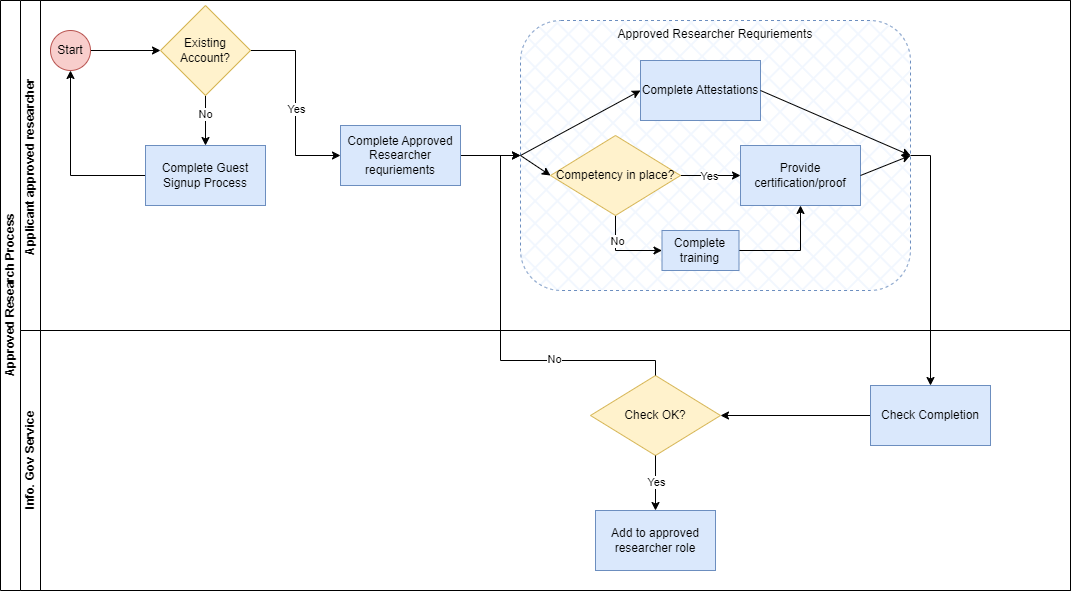

The diagram above was exported from draw.io. Its source (the exported page's mxGraphModel, read from the mxfile embedded in the PNG):
<mxGraphModel dx="765" dy="845" grid="1" gridSize="10" guides="1" tooltips="1" connect="1" arrows="1" fold="1" page="1" pageScale="1" pageWidth="827" pageHeight="1169" math="0" shadow="0">
  <root>
    <mxCell id="kiwthzwsqCHZ6suBcq-5-0" />
    <mxCell id="kiwthzwsqCHZ6suBcq-5-1" parent="kiwthzwsqCHZ6suBcq-5-0" />
    <mxCell id="kiwthzwsqCHZ6suBcq-5-2" value="Approved Research Process" style="swimlane;html=1;childLayout=stackLayout;resizeParent=1;resizeParentMax=0;horizontal=0;startSize=20;horizontalStack=0;" parent="kiwthzwsqCHZ6suBcq-5-1" vertex="1">
      <mxGeometry x="340" y="270" width="1070" height="590" as="geometry" />
    </mxCell>
    <mxCell id="kiwthzwsqCHZ6suBcq-5-3" value="Applicant approved researcher&amp;nbsp;" style="swimlane;html=1;startSize=20;horizontal=0;" parent="kiwthzwsqCHZ6suBcq-5-2" vertex="1">
      <mxGeometry x="20" width="1050" height="330" as="geometry" />
    </mxCell>
    <mxCell id="kiwthzwsqCHZ6suBcq-5-5" value="" style="edgeStyle=orthogonalEdgeStyle;rounded=0;orthogonalLoop=1;jettySize=auto;html=1;" parent="kiwthzwsqCHZ6suBcq-5-3" source="kiwthzwsqCHZ6suBcq-5-6" target="kiwthzwsqCHZ6suBcq-5-9" edge="1">
      <mxGeometry relative="1" as="geometry" />
    </mxCell>
    <mxCell id="kiwthzwsqCHZ6suBcq-5-6" value="Start" style="ellipse;whiteSpace=wrap;html=1;fillColor=#f8cecc;strokeColor=#b85450;" parent="kiwthzwsqCHZ6suBcq-5-3" vertex="1">
      <mxGeometry x="30" y="30" width="40" height="40" as="geometry" />
    </mxCell>
    <mxCell id="80T_xIp1u5p9XOAMnYhI-44" style="edgeStyle=orthogonalEdgeStyle;rounded=0;orthogonalLoop=1;jettySize=auto;html=1;entryX=0.5;entryY=0;entryDx=0;entryDy=0;" parent="kiwthzwsqCHZ6suBcq-5-3" source="kiwthzwsqCHZ6suBcq-5-9" target="kiwthzwsqCHZ6suBcq-5-15" edge="1">
      <mxGeometry relative="1" as="geometry" />
    </mxCell>
    <mxCell id="80T_xIp1u5p9XOAMnYhI-46" value="No" style="edgeLabel;html=1;align=center;verticalAlign=middle;resizable=0;points=[];" parent="80T_xIp1u5p9XOAMnYhI-44" vertex="1" connectable="0">
      <mxGeometry x="-0.3" y="-1" relative="1" as="geometry">
        <mxPoint as="offset" />
      </mxGeometry>
    </mxCell>
    <mxCell id="Oog0y9IHZa8lq5NHcmvW-2" style="edgeStyle=orthogonalEdgeStyle;rounded=0;orthogonalLoop=1;jettySize=auto;html=1;entryX=0;entryY=0.5;entryDx=0;entryDy=0;" parent="kiwthzwsqCHZ6suBcq-5-3" source="kiwthzwsqCHZ6suBcq-5-9" target="80T_xIp1u5p9XOAMnYhI-33" edge="1">
      <mxGeometry relative="1" as="geometry" />
    </mxCell>
    <mxCell id="Oog0y9IHZa8lq5NHcmvW-3" value="Yes" style="edgeLabel;html=1;align=center;verticalAlign=middle;resizable=0;points=[];" parent="Oog0y9IHZa8lq5NHcmvW-2" vertex="1" connectable="0">
      <mxGeometry x="0.0529" relative="1" as="geometry">
        <mxPoint as="offset" />
      </mxGeometry>
    </mxCell>
    <mxCell id="kiwthzwsqCHZ6suBcq-5-9" value="Existing Account?" style="rhombus;whiteSpace=wrap;html=1;fillColor=#fff2cc;strokeColor=#d6b656;" parent="kiwthzwsqCHZ6suBcq-5-3" vertex="1">
      <mxGeometry x="140" y="5" width="90" height="90" as="geometry" />
    </mxCell>
    <mxCell id="80T_xIp1u5p9XOAMnYhI-45" style="edgeStyle=orthogonalEdgeStyle;rounded=0;orthogonalLoop=1;jettySize=auto;html=1;entryX=0.5;entryY=1;entryDx=0;entryDy=0;" parent="kiwthzwsqCHZ6suBcq-5-3" source="kiwthzwsqCHZ6suBcq-5-15" target="kiwthzwsqCHZ6suBcq-5-6" edge="1">
      <mxGeometry relative="1" as="geometry" />
    </mxCell>
    <mxCell id="kiwthzwsqCHZ6suBcq-5-15" value="Complete Guest Signup Process" style="whiteSpace=wrap;html=1;fillColor=#dae8fc;strokeColor=#6c8ebf;" parent="kiwthzwsqCHZ6suBcq-5-3" vertex="1">
      <mxGeometry x="125" y="145" width="120" height="60" as="geometry" />
    </mxCell>
    <mxCell id="Oog0y9IHZa8lq5NHcmvW-5" style="edgeStyle=orthogonalEdgeStyle;rounded=0;orthogonalLoop=1;jettySize=auto;html=1;" parent="kiwthzwsqCHZ6suBcq-5-3" source="80T_xIp1u5p9XOAMnYhI-33" target="Oog0y9IHZa8lq5NHcmvW-4" edge="1">
      <mxGeometry relative="1" as="geometry" />
    </mxCell>
    <mxCell id="80T_xIp1u5p9XOAMnYhI-33" value="Complete Approved Researcher requriements" style="whiteSpace=wrap;html=1;fillColor=#dae8fc;strokeColor=#6c8ebf;" parent="kiwthzwsqCHZ6suBcq-5-3" vertex="1">
      <mxGeometry x="320" y="125" width="120" height="60" as="geometry" />
    </mxCell>
    <mxCell id="Oog0y9IHZa8lq5NHcmvW-4" value="Approved Researcher Requriements" style="rounded=1;whiteSpace=wrap;html=1;fillColor=#dae8fc;dashed=1;verticalAlign=top;strokeColor=#6c8ebf;fillStyle=cross-hatch;gradientColor=none;" parent="kiwthzwsqCHZ6suBcq-5-3" vertex="1">
      <mxGeometry x="500" y="20" width="390" height="270" as="geometry" />
    </mxCell>
    <mxCell id="80T_xIp1u5p9XOAMnYhI-49" value="Complete Attestations" style="whiteSpace=wrap;html=1;fillColor=#dae8fc;strokeColor=#6c8ebf;" parent="kiwthzwsqCHZ6suBcq-5-3" vertex="1">
      <mxGeometry x="620" y="60" width="120" height="60" as="geometry" />
    </mxCell>
    <mxCell id="Oog0y9IHZa8lq5NHcmvW-8" style="edgeStyle=orthogonalEdgeStyle;rounded=0;orthogonalLoop=1;jettySize=auto;html=1;entryX=0;entryY=0.5;entryDx=0;entryDy=0;" parent="kiwthzwsqCHZ6suBcq-5-3" source="Oog0y9IHZa8lq5NHcmvW-6" target="Oog0y9IHZa8lq5NHcmvW-7" edge="1">
      <mxGeometry relative="1" as="geometry" />
    </mxCell>
    <mxCell id="Oog0y9IHZa8lq5NHcmvW-9" value="Yes" style="edgeLabel;html=1;align=center;verticalAlign=middle;resizable=0;points=[];" parent="Oog0y9IHZa8lq5NHcmvW-8" vertex="1" connectable="0">
      <mxGeometry x="-0.0368" y="2" relative="1" as="geometry">
        <mxPoint y="2" as="offset" />
      </mxGeometry>
    </mxCell>
    <mxCell id="Oog0y9IHZa8lq5NHcmvW-10" style="edgeStyle=orthogonalEdgeStyle;rounded=0;orthogonalLoop=1;jettySize=auto;html=1;entryX=0;entryY=0.5;entryDx=0;entryDy=0;" parent="kiwthzwsqCHZ6suBcq-5-3" source="Oog0y9IHZa8lq5NHcmvW-6" target="Oog0y9IHZa8lq5NHcmvW-0" edge="1">
      <mxGeometry relative="1" as="geometry" />
    </mxCell>
    <mxCell id="Oog0y9IHZa8lq5NHcmvW-12" value="No" style="edgeLabel;html=1;align=center;verticalAlign=middle;resizable=0;points=[];" parent="Oog0y9IHZa8lq5NHcmvW-10" vertex="1" connectable="0">
      <mxGeometry x="0.0191" y="6" relative="1" as="geometry">
        <mxPoint x="-6" y="-4" as="offset" />
      </mxGeometry>
    </mxCell>
    <mxCell id="Oog0y9IHZa8lq5NHcmvW-6" value="Competency in place?" style="rhombus;whiteSpace=wrap;html=1;fillColor=#fff2cc;strokeColor=#d6b656;" parent="kiwthzwsqCHZ6suBcq-5-3" vertex="1">
      <mxGeometry x="530" y="135" width="130" height="80" as="geometry" />
    </mxCell>
    <mxCell id="Oog0y9IHZa8lq5NHcmvW-7" value="Provide certification/proof" style="whiteSpace=wrap;html=1;fillColor=#dae8fc;strokeColor=#6c8ebf;" parent="kiwthzwsqCHZ6suBcq-5-3" vertex="1">
      <mxGeometry x="720" y="145" width="120" height="60" as="geometry" />
    </mxCell>
    <mxCell id="Oog0y9IHZa8lq5NHcmvW-11" style="edgeStyle=orthogonalEdgeStyle;rounded=0;orthogonalLoop=1;jettySize=auto;html=1;" parent="kiwthzwsqCHZ6suBcq-5-3" source="Oog0y9IHZa8lq5NHcmvW-0" target="Oog0y9IHZa8lq5NHcmvW-7" edge="1">
      <mxGeometry relative="1" as="geometry" />
    </mxCell>
    <mxCell id="Oog0y9IHZa8lq5NHcmvW-0" value="Complete training" style="whiteSpace=wrap;html=1;fillColor=#dae8fc;strokeColor=#6c8ebf;" parent="kiwthzwsqCHZ6suBcq-5-3" vertex="1">
      <mxGeometry x="641.5" y="230" width="77" height="40" as="geometry" />
    </mxCell>
    <mxCell id="Oog0y9IHZa8lq5NHcmvW-23" value="" style="endArrow=classic;html=1;rounded=0;exitX=0;exitY=0.5;exitDx=0;exitDy=0;entryX=0;entryY=0.5;entryDx=0;entryDy=0;" parent="kiwthzwsqCHZ6suBcq-5-3" source="Oog0y9IHZa8lq5NHcmvW-4" target="80T_xIp1u5p9XOAMnYhI-49" edge="1">
      <mxGeometry width="50" height="50" relative="1" as="geometry">
        <mxPoint x="690" y="410" as="sourcePoint" />
        <mxPoint x="740" y="360" as="targetPoint" />
      </mxGeometry>
    </mxCell>
    <mxCell id="Oog0y9IHZa8lq5NHcmvW-24" value="" style="endArrow=classic;html=1;rounded=0;exitX=0;exitY=0.5;exitDx=0;exitDy=0;entryX=0;entryY=0.5;entryDx=0;entryDy=0;" parent="kiwthzwsqCHZ6suBcq-5-3" source="Oog0y9IHZa8lq5NHcmvW-4" target="Oog0y9IHZa8lq5NHcmvW-6" edge="1">
      <mxGeometry width="50" height="50" relative="1" as="geometry">
        <mxPoint x="690" y="410" as="sourcePoint" />
        <mxPoint x="530" y="180" as="targetPoint" />
      </mxGeometry>
    </mxCell>
    <mxCell id="Oog0y9IHZa8lq5NHcmvW-27" value="" style="endArrow=classic;html=1;rounded=0;entryX=1;entryY=0.5;entryDx=0;entryDy=0;" parent="kiwthzwsqCHZ6suBcq-5-3" target="Oog0y9IHZa8lq5NHcmvW-4" edge="1">
      <mxGeometry width="50" height="50" relative="1" as="geometry">
        <mxPoint x="740" y="90" as="sourcePoint" />
        <mxPoint x="790" y="40" as="targetPoint" />
      </mxGeometry>
    </mxCell>
    <mxCell id="Oog0y9IHZa8lq5NHcmvW-28" value="" style="endArrow=classic;html=1;rounded=0;exitX=1;exitY=0.5;exitDx=0;exitDy=0;" parent="kiwthzwsqCHZ6suBcq-5-3" source="Oog0y9IHZa8lq5NHcmvW-7" edge="1">
      <mxGeometry width="50" height="50" relative="1" as="geometry">
        <mxPoint x="370" y="280" as="sourcePoint" />
        <mxPoint x="890" y="155" as="targetPoint" />
      </mxGeometry>
    </mxCell>
    <mxCell id="80T_xIp1u5p9XOAMnYhI-22" value="Info. Gov Service" style="swimlane;html=1;startSize=20;horizontal=0;" parent="kiwthzwsqCHZ6suBcq-5-2" vertex="1">
      <mxGeometry x="20" y="330" width="1050" height="260" as="geometry" />
    </mxCell>
    <mxCell id="80T_xIp1u5p9XOAMnYhI-24" value="" style="edgeStyle=orthogonalEdgeStyle;rounded=0;orthogonalLoop=1;jettySize=auto;html=1;" parent="80T_xIp1u5p9XOAMnYhI-22" edge="1">
      <mxGeometry relative="1" as="geometry">
        <mxPoint x="100" y="50.00000000000023" as="targetPoint" />
      </mxGeometry>
    </mxCell>
    <mxCell id="80T_xIp1u5p9XOAMnYhI-26" value="" style="edgeStyle=orthogonalEdgeStyle;rounded=0;orthogonalLoop=1;jettySize=auto;html=1;" parent="80T_xIp1u5p9XOAMnYhI-22" edge="1">
      <mxGeometry relative="1" as="geometry">
        <mxPoint x="224" y="50.00000000000023" as="targetPoint" />
      </mxGeometry>
    </mxCell>
    <mxCell id="80T_xIp1u5p9XOAMnYhI-27" value="" style="edgeStyle=orthogonalEdgeStyle;rounded=0;orthogonalLoop=1;jettySize=auto;html=1;" parent="80T_xIp1u5p9XOAMnYhI-22" edge="1">
      <mxGeometry relative="1" as="geometry">
        <mxPoint x="140" y="90.00000000000023" as="sourcePoint" />
      </mxGeometry>
    </mxCell>
    <mxCell id="80T_xIp1u5p9XOAMnYhI-30" value="" style="edgeStyle=orthogonalEdgeStyle;rounded=0;orthogonalLoop=1;jettySize=auto;html=1;" parent="80T_xIp1u5p9XOAMnYhI-22" edge="1">
      <mxGeometry relative="1" as="geometry">
        <mxPoint x="264" y="90.00000000000023" as="sourcePoint" />
      </mxGeometry>
    </mxCell>
    <mxCell id="80T_xIp1u5p9XOAMnYhI-36" style="edgeStyle=orthogonalEdgeStyle;rounded=0;orthogonalLoop=1;jettySize=auto;html=1;entryX=0;entryY=0.5;entryDx=0;entryDy=0;" parent="80T_xIp1u5p9XOAMnYhI-22" edge="1">
      <mxGeometry relative="1" as="geometry">
        <mxPoint x="718.5" y="180.00000000000023" as="targetPoint" />
      </mxGeometry>
    </mxCell>
    <mxCell id="80T_xIp1u5p9XOAMnYhI-40" style="edgeStyle=orthogonalEdgeStyle;rounded=0;orthogonalLoop=1;jettySize=auto;html=1;entryX=0;entryY=0.5;entryDx=0;entryDy=0;" parent="80T_xIp1u5p9XOAMnYhI-22" edge="1">
      <mxGeometry relative="1" as="geometry">
        <mxPoint x="718.5" y="180.00000000000023" as="targetPoint" />
      </mxGeometry>
    </mxCell>
    <mxCell id="Oog0y9IHZa8lq5NHcmvW-16" style="edgeStyle=orthogonalEdgeStyle;rounded=0;orthogonalLoop=1;jettySize=auto;html=1;entryX=1;entryY=0.5;entryDx=0;entryDy=0;" parent="80T_xIp1u5p9XOAMnYhI-22" source="80T_xIp1u5p9XOAMnYhI-43" target="Oog0y9IHZa8lq5NHcmvW-15" edge="1">
      <mxGeometry relative="1" as="geometry" />
    </mxCell>
    <mxCell id="80T_xIp1u5p9XOAMnYhI-43" value="Check Completion" style="rounded=0;whiteSpace=wrap;html=1;fillColor=#dae8fc;strokeColor=#6c8ebf;" parent="80T_xIp1u5p9XOAMnYhI-22" vertex="1">
      <mxGeometry x="850" y="55" width="120" height="60" as="geometry" />
    </mxCell>
    <mxCell id="Oog0y9IHZa8lq5NHcmvW-15" value="Check OK?" style="rhombus;whiteSpace=wrap;html=1;fillColor=#fff2cc;strokeColor=#d6b656;" parent="80T_xIp1u5p9XOAMnYhI-22" vertex="1">
      <mxGeometry x="570" y="45" width="130" height="80" as="geometry" />
    </mxCell>
    <mxCell id="Oog0y9IHZa8lq5NHcmvW-17" value="Add to approved researcher role" style="rounded=0;whiteSpace=wrap;html=1;fillColor=#dae8fc;strokeColor=#6c8ebf;" parent="80T_xIp1u5p9XOAMnYhI-22" vertex="1">
      <mxGeometry x="575" y="180" width="120" height="60" as="geometry" />
    </mxCell>
    <mxCell id="Oog0y9IHZa8lq5NHcmvW-18" style="edgeStyle=orthogonalEdgeStyle;rounded=0;orthogonalLoop=1;jettySize=auto;html=1;" parent="80T_xIp1u5p9XOAMnYhI-22" source="Oog0y9IHZa8lq5NHcmvW-15" target="Oog0y9IHZa8lq5NHcmvW-17" edge="1">
      <mxGeometry relative="1" as="geometry">
        <Array as="points">
          <mxPoint x="635" y="150" />
          <mxPoint x="635" y="150" />
        </Array>
      </mxGeometry>
    </mxCell>
    <mxCell id="Oog0y9IHZa8lq5NHcmvW-19" value="Yes" style="edgeLabel;html=1;align=center;verticalAlign=middle;resizable=0;points=[];" parent="Oog0y9IHZa8lq5NHcmvW-18" vertex="1" connectable="0">
      <mxGeometry x="0.3263" relative="1" as="geometry">
        <mxPoint y="-11" as="offset" />
      </mxGeometry>
    </mxCell>
    <mxCell id="Oog0y9IHZa8lq5NHcmvW-13" style="edgeStyle=orthogonalEdgeStyle;rounded=0;orthogonalLoop=1;jettySize=auto;html=1;entryX=0.5;entryY=0;entryDx=0;entryDy=0;exitX=1;exitY=0.5;exitDx=0;exitDy=0;" parent="kiwthzwsqCHZ6suBcq-5-2" source="Oog0y9IHZa8lq5NHcmvW-4" target="80T_xIp1u5p9XOAMnYhI-43" edge="1">
      <mxGeometry relative="1" as="geometry" />
    </mxCell>
    <mxCell id="Oog0y9IHZa8lq5NHcmvW-20" style="edgeStyle=orthogonalEdgeStyle;rounded=0;orthogonalLoop=1;jettySize=auto;html=1;entryX=0;entryY=0.5;entryDx=0;entryDy=0;" parent="kiwthzwsqCHZ6suBcq-5-2" source="Oog0y9IHZa8lq5NHcmvW-15" target="Oog0y9IHZa8lq5NHcmvW-4" edge="1">
      <mxGeometry relative="1" as="geometry">
        <Array as="points">
          <mxPoint x="655" y="360" />
          <mxPoint x="500" y="360" />
          <mxPoint x="500" y="155" />
        </Array>
      </mxGeometry>
    </mxCell>
    <mxCell id="Oog0y9IHZa8lq5NHcmvW-21" value="No" style="edgeLabel;html=1;align=center;verticalAlign=middle;resizable=0;points=[];" parent="Oog0y9IHZa8lq5NHcmvW-20" vertex="1" connectable="0">
      <mxGeometry x="-0.4082" y="-2" relative="1" as="geometry">
        <mxPoint as="offset" />
      </mxGeometry>
    </mxCell>
    <mxCell id="kiwthzwsqCHZ6suBcq-5-25" value="" style="swimlane;html=1;startSize=20;horizontal=0;" parent="kiwthzwsqCHZ6suBcq-5-2" vertex="1">
      <mxGeometry x="20" y="590" width="1050" as="geometry" />
    </mxCell>
  </root>
</mxGraphModel>